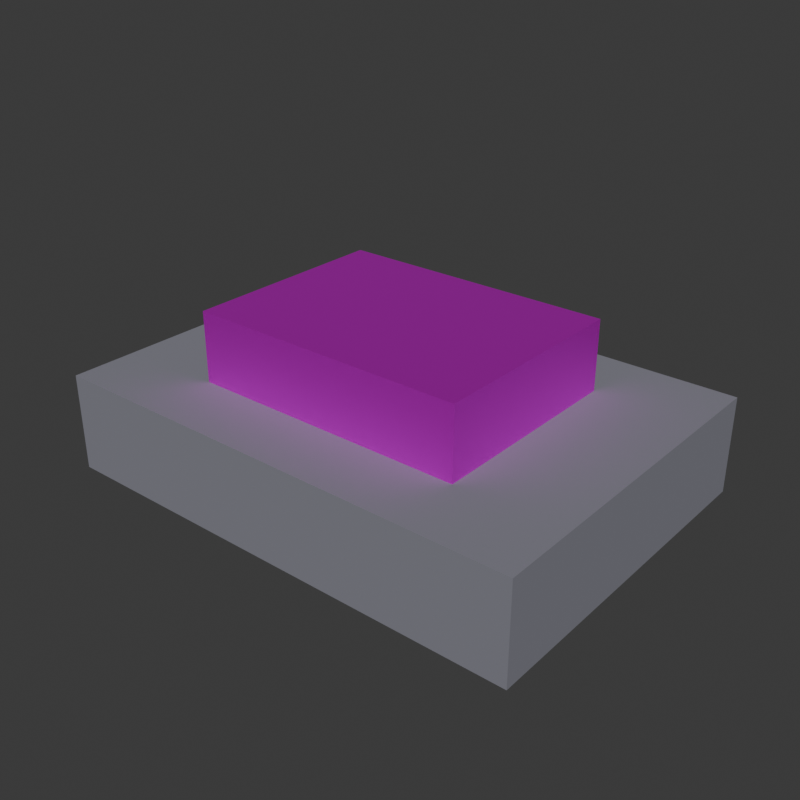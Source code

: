 # Source: lever2_lever_base.blend  (saved by Blender 5.1.30; exported with 4.5.12 LTS)
import bpy
from mathutils import Matrix  # noqa: F401  (used for matrix-valued properties, if any)

bpy.ops.wm.read_factory_settings(use_empty=True)
scene = bpy.context.scene
scene.name = 'Scene'

# ---- collections
col_collection = bpy.data.collections.new('Collection'); scene.collection.children.link(col_collection)

# ---- images (referenced by path relative to the original .blend; pixels are not part of the script)
import os
ASSET_DIR = os.environ.get("B2B_ASSET_DIR", "")  # directory of the original .blend (textures are referenced by path, not embedded)
HERE = os.path.dirname(os.path.abspath(__file__))  # packed textures are extracted next to this script under _unpacked/

def load_image(name, relpath, width, height, colorspace="sRGB"):
    """Load a texture the original file referenced (path relative to the .blend, or extracted next to this script)."""
    p = next((c for c in (os.path.join(HERE, relpath), os.path.join(ASSET_DIR, relpath)) if relpath and os.path.exists(c)), "")
    if p:
        img = bpy.data.images.load(p, check_existing=True)
        img.name = name
    else:  # same state as the original file: an image datablock whose file is absent (Cycles renders it pink)
        img = bpy.data.images.new(name, width, height)
        img.source = "FILE"
        img.filepath = "//" + (relpath or name)
    img.colorspace_settings.name = colorspace
    return img
img_forged_metal_png = load_image('forged_metal.png', 'forged_metal.png', 1024, 1024, 'sRGB')

# ---- materials (node trees are filled in below, after node groups)
mat_leverstonedark = bpy.data.materials.new('LeverStoneDark')
mat_leverstonedark.diffuse_color = (0.22, 0.22, 0.26, 1.0)
mat_leverstonedark.roughness = 0.9
mat_leveriron = bpy.data.materials.new('LeverIron')
mat_leveriron.diffuse_color = (0.45, 0.46, 0.5, 1.0)
mat_leveriron.roughness = 0.55
mat_leveriron.metallic = 0.85

# ---- material node trees
mat_leverstonedark.use_nodes = True; mat_leverstonedark.node_tree.nodes.clear()
_N = mat_leverstonedark.node_tree.nodes; _L = mat_leverstonedark.node_tree.links
n0 = _N.new('ShaderNodeBsdfPrincipled'); n0.name = 'Principled BSDF'; n0.location = (-200, 100)
n0.inputs[0].default_value = (0.22, 0.22, 0.26, 1.0)
n0.inputs[2].default_value = 0.9
n1 = _N.new('ShaderNodeOutputMaterial'); n1.name = 'Material Output'; n1.location = (200, 100)
_L.new(n0.outputs[0], n1.inputs[0])
n1.is_active_output = True
mat_leveriron.use_nodes = True; mat_leveriron.node_tree.nodes.clear()
_N = mat_leveriron.node_tree.nodes; _L = mat_leveriron.node_tree.links
n0 = _N.new('ShaderNodeBsdfPrincipled'); n0.name = 'Principled BSDF'; n0.location = (-200, 100)
n0.inputs[1].default_value = 0.85
n0.inputs[2].default_value = 0.55
n1 = _N.new('ShaderNodeOutputMaterial'); n1.name = 'Material Output'; n1.location = (200, 100)
n2 = _N.new('ShaderNodeTexImage'); n2.name = 'Image Texture'; n2.location = (0, 0)
n2.image = img_forged_metal_png
_L.new(n0.outputs[0], n1.inputs[0])
_L.new(n2.outputs[0], n0.inputs[0])
n1.is_active_output = True

# ---- world
world_world = bpy.data.worlds.new('World'); scene.world = world_world
world_world.use_nodes = True; world_world.node_tree.nodes.clear()
_N = world_world.node_tree.nodes; _L = world_world.node_tree.links
n0 = _N.new('ShaderNodeOutputWorld'); n0.name = 'World Output'; n0.location = (200, 100)
n1 = _N.new('ShaderNodeBackground'); n1.name = 'Background'; n1.location = (-200, 100)
n1.inputs[0].default_value = (0.05088, 0.05088, 0.05088, 1.0)
_L.new(n1.outputs[0], n0.inputs[0])
n0.is_active_output = True
world_world.color = (0.05088, 0.05088, 0.05088)
world_world.sun_shadow_jitter_overblur = 0.0

# ---- meshes
me_cube = bpy.data.meshes.new('Cube')
me_cube.from_pydata([(-0.35, -0.25, -0.12), (-0.35, -0.25, 0.02), (-0.35, 0.25, -0.12), (-0.35, 0.25, 0.02), (0.35, -0.25, -0.12), (0.35, -0.25, 0.02), (0.35, 0.25, -0.12), (0.35, 0.25, 0.02), (-0.2, -0.15, 0.02), (-0.2, -0.15, 0.12), (-0.2, 0.15, 0.02), (-0.2, 0.15, 0.12), (0.2, -0.15, 0.02), (0.2, -0.15, 0.12), (0.2, 0.15, 0.02), (0.2, 0.15, 0.12)], [], [(0, 1, 3, 2), (2, 3, 7, 6), (6, 7, 5, 4), (4, 5, 1, 0), (2, 6, 4, 0), (7, 3, 1, 5), (8, 9, 11, 10), (10, 11, 15, 14), (14, 15, 13, 12), (12, 13, 9, 8), (10, 14, 12, 8), (15, 11, 9, 13)])
me_cube.polygons.foreach_set('material_index', [0, 0, 0, 0, 0, 0, 1, 1, 1, 1, 1, 1])
_uv = me_cube.uv_layers.new(name='UVMap')
_uv.uv.foreach_set('vector', [0.1429, 0.4, 0.1429, 0.6, 0.8571, 0.6, 0.8571, 0.4, 0.0, 0.4, 0.0, 0.6, 1.0, 0.6, 1.0, 0.4, 0.8571, 0.4, 0.8571, 0.6, 0.1429, 0.6, 0.1429, 0.4, 1.0, 0.4, 1.0, 0.6, 0.0, 0.6, 0.0, 0.4, 0.0, 0.8571, 1.0, 0.8571, 1.0, 0.1429, 0.0, 0.1429, 1.0, 0.8571, 0.0, 0.8571, 0.0, 0.1429, 1.0, 0.1429, 0.2857, 0.4286, 0.2857, 0.5714, 0.7143, 0.5714, 0.7143, 0.4286, 0.2143, 0.4286, 0.2143, 0.5714, 0.7857, 0.5714, 0.7857, 0.4286, 0.7143, 0.4286, 0.7143, 0.5714, 0.2857, 0.5714, 0.2857, 0.4286, 0.7857, 0.4286, 0.7857, 0.5714, 0.2143, 0.5714, 0.2143, 0.4286, 0.2143, 0.7143, 0.7857, 0.7143, 0.7857, 0.2857, 0.2143, 0.2857, 0.7857, 0.7143, 0.2143, 0.7143, 0.2143, 0.2857, 0.7857, 0.2857])
me_cube.materials.append(mat_leverstonedark)
me_cube.materials.append(mat_leveriron)
me_cube.update()

# ---- objects
ob_leverbase = bpy.data.objects.new('LeverBase', me_cube)

# ---- transforms, parenting, visibility, modifiers, constraints
ob_leverbase.location = (0.0, 0.0, 0.0)

# ---- collection membership
col_collection.objects.link(ob_leverbase)

# ---- scene / render settings (as saved in the file)
scene.frame_start = 1; scene.frame_end = 250; scene.frame_set(1)
scene.render.engine = 'BLENDER_EEVEE_NEXT'
scene.render.resolution_x = 900
scene.render.resolution_y = 900
scene.render.film_transparent = True
scene.render.bake_bias = 0.0
scene.render.bake_samples = 0
scene.cycles.sampling_pattern = 'TABULATED_SOBOL'
scene.eevee.use_volume_custom_range = False
bpy.context.view_layer.update()

# ---- added for rendering (the .blend has no active camera and no usable light): camera, sun
cam_auto = bpy.data.cameras.new('AutoCamera')
cam_auto.lens = 50.0
cam_auto.sensor_width = 36.0
cam_auto.clip_end = 1000.0
ob_auto_camera = bpy.data.objects.new('AutoCamera', cam_auto)
scene.collection.objects.link(ob_auto_camera)
ob_auto_camera.location = (0.826304, -0.991565, 0.661043)
ob_auto_camera.rotation_euler = (1.09748, -7.21219e-08, 0.694738)
scene.camera = ob_auto_camera
light_auto_sun = bpy.data.lights.new('AutoSun', 'SUN')
light_auto_sun.energy = 3.0
light_auto_sun.angle = 0.0523599
ob_auto_sun = bpy.data.objects.new('AutoSun', light_auto_sun)
scene.collection.objects.link(ob_auto_sun)
ob_auto_sun.rotation_euler = (0.872665, 0.174533, 0.523599)
bpy.context.view_layer.update()
